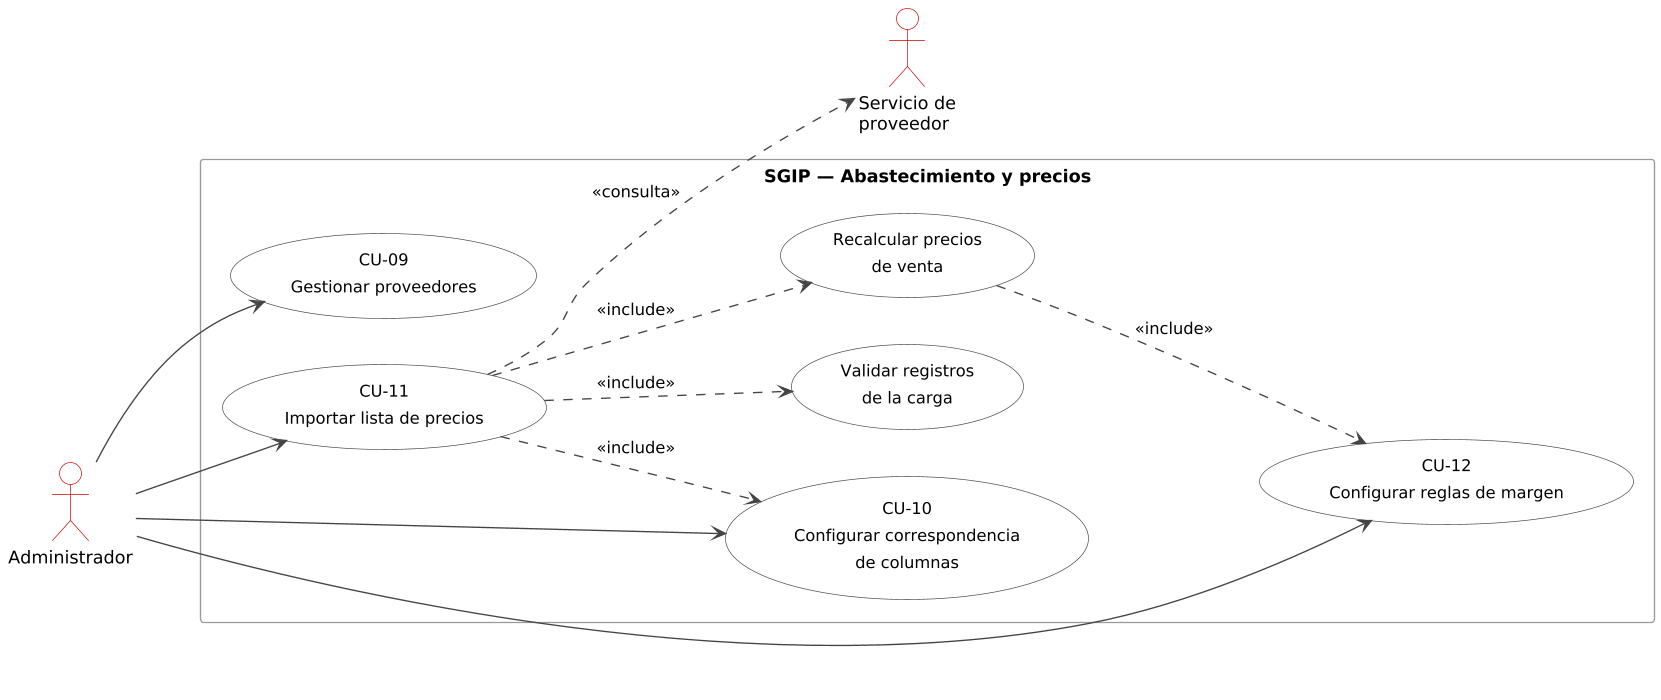

The diagram above was rendered by PlantUML. Its source (embedded in the PNG):
@startuml
!include comun.iuml
left to right direction

actor "Administrador" as ADM
actor "Servicio de\nproveedor" as SPR

rectangle "SGIP — Abastecimiento y precios" {
  usecase "CU-09\nGestionar proveedores" as CU09
  usecase "CU-10\nConfigurar correspondencia\nde columnas" as CU10
  usecase "CU-11\nImportar lista de precios" as CU11
  usecase "CU-12\nConfigurar reglas de margen" as CU12
  usecase "Validar registros\nde la carga" as CUV
  usecase "Recalcular precios\nde venta" as CUR
}

ADM --> CU09
ADM --> CU10
ADM --> CU11
ADM --> CU12
CU11 ..> CUV : <<include>>
CU11 ..> CUR : <<include>>
CUR ..> CU12 : <<include>>
CU11 ..> CU10 : <<include>>
CU11 ..> SPR : <<consulta>>
@enduml